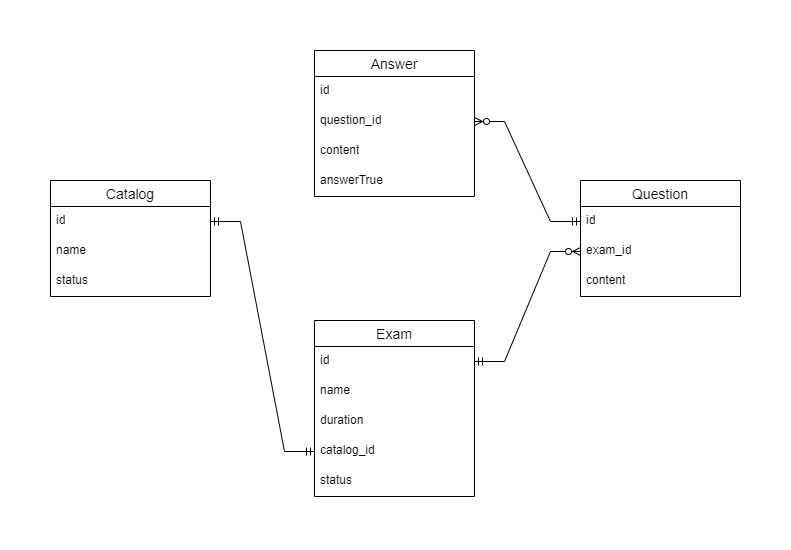

The diagram above was exported from draw.io. Its source (the exported page's mxGraphModel, read from the mxfile embedded in the PNG):
<mxGraphModel dx="1050" dy="522" grid="1" gridSize="10" guides="1" tooltips="1" connect="1" arrows="1" fold="1" page="1" pageScale="1" pageWidth="827" pageHeight="1169" math="0" shadow="0">
  <root>
    <mxCell id="0" />
    <mxCell id="1" parent="0" />
    <mxCell id="CAoNqiNBWDzSl41zkY_5-1" value="Catalog" style="swimlane;fontStyle=0;childLayout=stackLayout;horizontal=1;startSize=26;horizontalStack=0;resizeParent=1;resizeParentMax=0;resizeLast=0;collapsible=1;marginBottom=0;align=center;fontSize=14;" vertex="1" parent="1">
      <mxGeometry x="70" y="200" width="160" height="116" as="geometry" />
    </mxCell>
    <mxCell id="CAoNqiNBWDzSl41zkY_5-2" value="id" style="text;strokeColor=none;fillColor=none;spacingLeft=4;spacingRight=4;overflow=hidden;rotatable=0;points=[[0,0.5],[1,0.5]];portConstraint=eastwest;fontSize=12;whiteSpace=wrap;html=1;" vertex="1" parent="CAoNqiNBWDzSl41zkY_5-1">
      <mxGeometry y="26" width="160" height="30" as="geometry" />
    </mxCell>
    <mxCell id="CAoNqiNBWDzSl41zkY_5-3" value="name" style="text;strokeColor=none;fillColor=none;spacingLeft=4;spacingRight=4;overflow=hidden;rotatable=0;points=[[0,0.5],[1,0.5]];portConstraint=eastwest;fontSize=12;whiteSpace=wrap;html=1;" vertex="1" parent="CAoNqiNBWDzSl41zkY_5-1">
      <mxGeometry y="56" width="160" height="30" as="geometry" />
    </mxCell>
    <mxCell id="CAoNqiNBWDzSl41zkY_5-4" value="status" style="text;strokeColor=none;fillColor=none;spacingLeft=4;spacingRight=4;overflow=hidden;rotatable=0;points=[[0,0.5],[1,0.5]];portConstraint=eastwest;fontSize=12;whiteSpace=wrap;html=1;" vertex="1" parent="CAoNqiNBWDzSl41zkY_5-1">
      <mxGeometry y="86" width="160" height="30" as="geometry" />
    </mxCell>
    <mxCell id="CAoNqiNBWDzSl41zkY_5-5" value="Exam" style="swimlane;fontStyle=0;childLayout=stackLayout;horizontal=1;startSize=26;horizontalStack=0;resizeParent=1;resizeParentMax=0;resizeLast=0;collapsible=1;marginBottom=0;align=center;fontSize=14;" vertex="1" parent="1">
      <mxGeometry x="334" y="340" width="160" height="176" as="geometry" />
    </mxCell>
    <mxCell id="CAoNqiNBWDzSl41zkY_5-6" value="id" style="text;strokeColor=none;fillColor=none;spacingLeft=4;spacingRight=4;overflow=hidden;rotatable=0;points=[[0,0.5],[1,0.5]];portConstraint=eastwest;fontSize=12;whiteSpace=wrap;html=1;" vertex="1" parent="CAoNqiNBWDzSl41zkY_5-5">
      <mxGeometry y="26" width="160" height="30" as="geometry" />
    </mxCell>
    <mxCell id="CAoNqiNBWDzSl41zkY_5-7" value="name" style="text;strokeColor=none;fillColor=none;spacingLeft=4;spacingRight=4;overflow=hidden;rotatable=0;points=[[0,0.5],[1,0.5]];portConstraint=eastwest;fontSize=12;whiteSpace=wrap;html=1;" vertex="1" parent="CAoNqiNBWDzSl41zkY_5-5">
      <mxGeometry y="56" width="160" height="30" as="geometry" />
    </mxCell>
    <mxCell id="CAoNqiNBWDzSl41zkY_5-8" value="duration" style="text;strokeColor=none;fillColor=none;spacingLeft=4;spacingRight=4;overflow=hidden;rotatable=0;points=[[0,0.5],[1,0.5]];portConstraint=eastwest;fontSize=12;whiteSpace=wrap;html=1;" vertex="1" parent="CAoNqiNBWDzSl41zkY_5-5">
      <mxGeometry y="86" width="160" height="30" as="geometry" />
    </mxCell>
    <mxCell id="CAoNqiNBWDzSl41zkY_5-9" value="catalog_id" style="text;strokeColor=none;fillColor=none;spacingLeft=4;spacingRight=4;overflow=hidden;rotatable=0;points=[[0,0.5],[1,0.5]];portConstraint=eastwest;fontSize=12;whiteSpace=wrap;html=1;" vertex="1" parent="CAoNqiNBWDzSl41zkY_5-5">
      <mxGeometry y="116" width="160" height="30" as="geometry" />
    </mxCell>
    <mxCell id="CAoNqiNBWDzSl41zkY_5-10" value="status" style="text;strokeColor=none;fillColor=none;spacingLeft=4;spacingRight=4;overflow=hidden;rotatable=0;points=[[0,0.5],[1,0.5]];portConstraint=eastwest;fontSize=12;whiteSpace=wrap;html=1;" vertex="1" parent="CAoNqiNBWDzSl41zkY_5-5">
      <mxGeometry y="146" width="160" height="30" as="geometry" />
    </mxCell>
    <mxCell id="CAoNqiNBWDzSl41zkY_5-11" value="Question" style="swimlane;fontStyle=0;childLayout=stackLayout;horizontal=1;startSize=26;horizontalStack=0;resizeParent=1;resizeParentMax=0;resizeLast=0;collapsible=1;marginBottom=0;align=center;fontSize=14;" vertex="1" parent="1">
      <mxGeometry x="600" y="200" width="160" height="116" as="geometry" />
    </mxCell>
    <mxCell id="CAoNqiNBWDzSl41zkY_5-12" value="id" style="text;strokeColor=none;fillColor=none;spacingLeft=4;spacingRight=4;overflow=hidden;rotatable=0;points=[[0,0.5],[1,0.5]];portConstraint=eastwest;fontSize=12;whiteSpace=wrap;html=1;" vertex="1" parent="CAoNqiNBWDzSl41zkY_5-11">
      <mxGeometry y="26" width="160" height="30" as="geometry" />
    </mxCell>
    <mxCell id="CAoNqiNBWDzSl41zkY_5-13" value="exam_id" style="text;strokeColor=none;fillColor=none;spacingLeft=4;spacingRight=4;overflow=hidden;rotatable=0;points=[[0,0.5],[1,0.5]];portConstraint=eastwest;fontSize=12;whiteSpace=wrap;html=1;" vertex="1" parent="CAoNqiNBWDzSl41zkY_5-11">
      <mxGeometry y="56" width="160" height="30" as="geometry" />
    </mxCell>
    <mxCell id="CAoNqiNBWDzSl41zkY_5-14" value="content" style="text;strokeColor=none;fillColor=none;spacingLeft=4;spacingRight=4;overflow=hidden;rotatable=0;points=[[0,0.5],[1,0.5]];portConstraint=eastwest;fontSize=12;whiteSpace=wrap;html=1;" vertex="1" parent="CAoNqiNBWDzSl41zkY_5-11">
      <mxGeometry y="86" width="160" height="30" as="geometry" />
    </mxCell>
    <mxCell id="CAoNqiNBWDzSl41zkY_5-15" value="Answer" style="swimlane;fontStyle=0;childLayout=stackLayout;horizontal=1;startSize=26;horizontalStack=0;resizeParent=1;resizeParentMax=0;resizeLast=0;collapsible=1;marginBottom=0;align=center;fontSize=14;" vertex="1" parent="1">
      <mxGeometry x="334" y="70" width="160" height="146" as="geometry" />
    </mxCell>
    <mxCell id="CAoNqiNBWDzSl41zkY_5-16" value="id" style="text;strokeColor=none;fillColor=none;spacingLeft=4;spacingRight=4;overflow=hidden;rotatable=0;points=[[0,0.5],[1,0.5]];portConstraint=eastwest;fontSize=12;whiteSpace=wrap;html=1;" vertex="1" parent="CAoNqiNBWDzSl41zkY_5-15">
      <mxGeometry y="26" width="160" height="30" as="geometry" />
    </mxCell>
    <mxCell id="CAoNqiNBWDzSl41zkY_5-17" value="question_id" style="text;strokeColor=none;fillColor=none;spacingLeft=4;spacingRight=4;overflow=hidden;rotatable=0;points=[[0,0.5],[1,0.5]];portConstraint=eastwest;fontSize=12;whiteSpace=wrap;html=1;" vertex="1" parent="CAoNqiNBWDzSl41zkY_5-15">
      <mxGeometry y="56" width="160" height="30" as="geometry" />
    </mxCell>
    <mxCell id="CAoNqiNBWDzSl41zkY_5-18" value="content" style="text;strokeColor=none;fillColor=none;spacingLeft=4;spacingRight=4;overflow=hidden;rotatable=0;points=[[0,0.5],[1,0.5]];portConstraint=eastwest;fontSize=12;whiteSpace=wrap;html=1;" vertex="1" parent="CAoNqiNBWDzSl41zkY_5-15">
      <mxGeometry y="86" width="160" height="30" as="geometry" />
    </mxCell>
    <mxCell id="CAoNqiNBWDzSl41zkY_5-19" value="answerTrue" style="text;strokeColor=none;fillColor=none;spacingLeft=4;spacingRight=4;overflow=hidden;rotatable=0;points=[[0,0.5],[1,0.5]];portConstraint=eastwest;fontSize=12;whiteSpace=wrap;html=1;" vertex="1" parent="CAoNqiNBWDzSl41zkY_5-15">
      <mxGeometry y="116" width="160" height="30" as="geometry" />
    </mxCell>
    <mxCell id="CAoNqiNBWDzSl41zkY_5-21" value="" style="edgeStyle=entityRelationEdgeStyle;fontSize=12;html=1;endArrow=ERzeroToMany;startArrow=ERmandOne;rounded=0;exitX=1;exitY=0.5;exitDx=0;exitDy=0;entryX=0;entryY=0.5;entryDx=0;entryDy=0;" edge="1" parent="1" source="CAoNqiNBWDzSl41zkY_5-6" target="CAoNqiNBWDzSl41zkY_5-13">
      <mxGeometry width="100" height="100" relative="1" as="geometry">
        <mxPoint x="470" y="430" as="sourcePoint" />
        <mxPoint x="570" y="330" as="targetPoint" />
      </mxGeometry>
    </mxCell>
    <mxCell id="CAoNqiNBWDzSl41zkY_5-22" value="" style="edgeStyle=entityRelationEdgeStyle;fontSize=12;html=1;endArrow=ERzeroToMany;startArrow=ERmandOne;rounded=0;entryX=1;entryY=0.5;entryDx=0;entryDy=0;exitX=0;exitY=0.5;exitDx=0;exitDy=0;" edge="1" parent="1" source="CAoNqiNBWDzSl41zkY_5-12" target="CAoNqiNBWDzSl41zkY_5-17">
      <mxGeometry width="100" height="100" relative="1" as="geometry">
        <mxPoint x="360" y="320" as="sourcePoint" />
        <mxPoint x="460" y="220" as="targetPoint" />
      </mxGeometry>
    </mxCell>
    <mxCell id="CAoNqiNBWDzSl41zkY_5-23" value="" style="edgeStyle=entityRelationEdgeStyle;fontSize=12;html=1;endArrow=ERmandOne;startArrow=ERmandOne;rounded=0;exitX=1;exitY=0.5;exitDx=0;exitDy=0;entryX=0;entryY=0.5;entryDx=0;entryDy=0;" edge="1" parent="1" source="CAoNqiNBWDzSl41zkY_5-2" target="CAoNqiNBWDzSl41zkY_5-9">
      <mxGeometry width="100" height="100" relative="1" as="geometry">
        <mxPoint x="360" y="320" as="sourcePoint" />
        <mxPoint x="460" y="220" as="targetPoint" />
      </mxGeometry>
    </mxCell>
  </root>
</mxGraphModel>